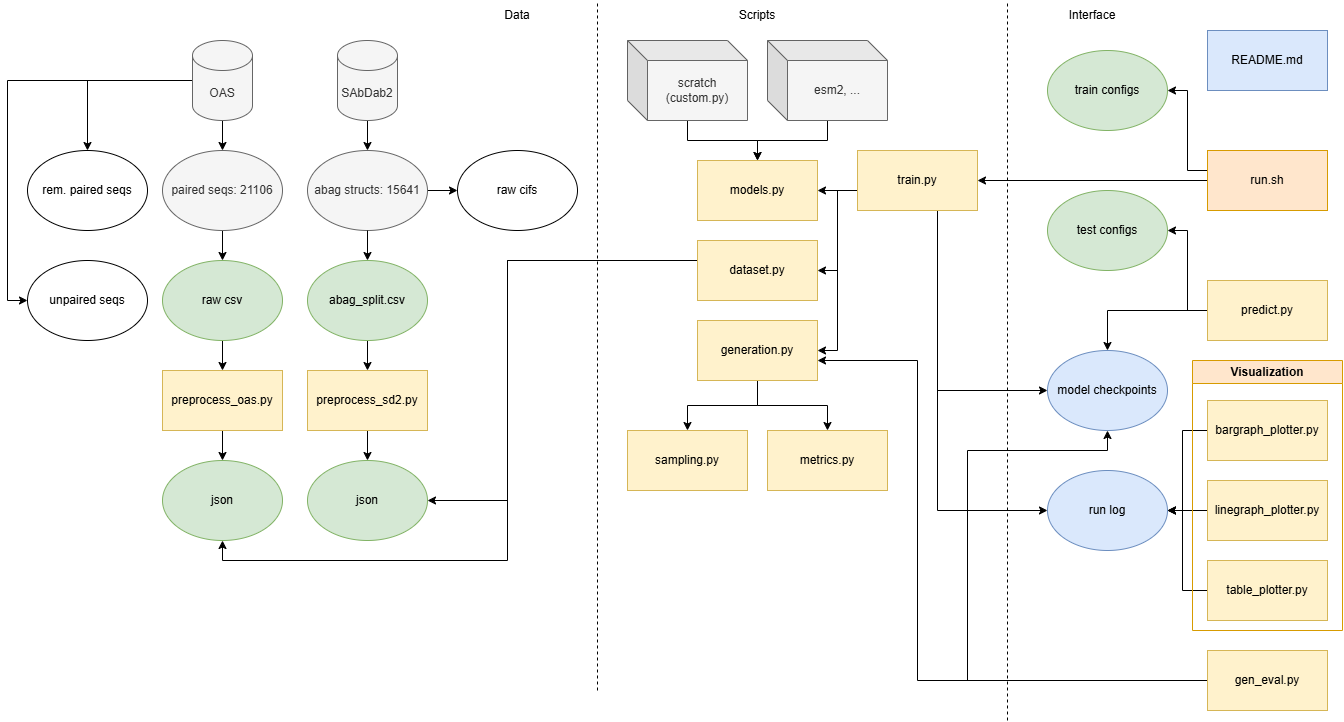

The diagram above was exported from draw.io. Its source (the exported page's mxGraphModel, read from the mxfile embedded in the PNG):
<mxGraphModel dx="2293" dy="954" grid="1" gridSize="10" guides="1" tooltips="1" connect="1" arrows="1" fold="1" page="1" pageScale="1" pageWidth="850" pageHeight="1100" math="0" shadow="0">
  <root>
    <mxCell id="0" />
    <mxCell id="1" parent="0" />
    <mxCell id="pPjNgIk90APnVDBYRhZw-1" edge="1" parent="1" source="F1iBgLPb3GuUR-QJxzyk-2" style="edgeStyle=orthogonalEdgeStyle;rounded=0;orthogonalLoop=1;jettySize=auto;html=1;" target="F1iBgLPb3GuUR-QJxzyk-13" value="">
      <mxGeometry relative="1" as="geometry" />
    </mxCell>
    <mxCell id="pPjNgIk90APnVDBYRhZw-2" edge="1" parent="1" source="F1iBgLPb3GuUR-QJxzyk-2" style="edgeStyle=orthogonalEdgeStyle;rounded=0;orthogonalLoop=1;jettySize=auto;html=1;" target="yhFFqCtk0clK-Z5DUluF-7">
      <mxGeometry relative="1" as="geometry" />
    </mxCell>
    <mxCell id="F1iBgLPb3GuUR-QJxzyk-2" parent="1" style="rounded=0;whiteSpace=wrap;html=1;fillColor=#fff2cc;strokeColor=#d6b656;" value="generation.py" vertex="1">
      <mxGeometry height="60" width="120" x="-20" y="360" as="geometry" />
    </mxCell>
    <mxCell id="F1iBgLPb3GuUR-QJxzyk-75" edge="1" parent="1" source="F1iBgLPb3GuUR-QJxzyk-3" style="edgeStyle=orthogonalEdgeStyle;rounded=0;orthogonalLoop=1;jettySize=auto;html=1;" target="F1iBgLPb3GuUR-QJxzyk-55" value="">
      <mxGeometry relative="1" as="geometry" />
    </mxCell>
    <mxCell id="F1iBgLPb3GuUR-QJxzyk-88" edge="1" parent="1" source="F1iBgLPb3GuUR-QJxzyk-3" style="edgeStyle=orthogonalEdgeStyle;rounded=0;orthogonalLoop=1;jettySize=auto;html=1;" target="F1iBgLPb3GuUR-QJxzyk-66" value="">
      <mxGeometry relative="1" as="geometry">
        <Array as="points">
          <mxPoint x="470" y="350" />
          <mxPoint x="470" y="270" />
        </Array>
      </mxGeometry>
    </mxCell>
    <mxCell id="F1iBgLPb3GuUR-QJxzyk-3" parent="1" style="rounded=0;whiteSpace=wrap;html=1;fillColor=#fff2cc;strokeColor=#d6b656;" value="predict.py" vertex="1">
      <mxGeometry height="60" width="120" x="490" y="320" as="geometry" />
    </mxCell>
    <mxCell id="F1iBgLPb3GuUR-QJxzyk-10" parent="1" style="text;html=1;whiteSpace=wrap;strokeColor=none;fillColor=none;align=center;verticalAlign=middle;rounded=0;" value="Scripts" vertex="1">
      <mxGeometry height="30" width="60" x="10" y="40" as="geometry" />
    </mxCell>
    <mxCell id="F1iBgLPb3GuUR-QJxzyk-11" parent="1" style="text;html=1;whiteSpace=wrap;strokeColor=none;fillColor=none;align=center;verticalAlign=middle;rounded=0;" value="Interface" vertex="1">
      <mxGeometry height="30" width="60" x="345" y="40" as="geometry" />
    </mxCell>
    <mxCell id="F1iBgLPb3GuUR-QJxzyk-64" edge="1" parent="1" source="F1iBgLPb3GuUR-QJxzyk-12" style="edgeStyle=orthogonalEdgeStyle;rounded=0;orthogonalLoop=1;jettySize=auto;html=1;" target="F1iBgLPb3GuUR-QJxzyk-59" value="">
      <mxGeometry relative="1" as="geometry" />
    </mxCell>
    <mxCell id="F1iBgLPb3GuUR-QJxzyk-89" edge="1" parent="1" source="F1iBgLPb3GuUR-QJxzyk-12" style="edgeStyle=orthogonalEdgeStyle;rounded=0;orthogonalLoop=1;jettySize=auto;html=1;" target="F1iBgLPb3GuUR-QJxzyk-53" value="">
      <mxGeometry relative="1" as="geometry">
        <Array as="points">
          <mxPoint x="470" y="210" />
          <mxPoint x="470" y="130" />
        </Array>
      </mxGeometry>
    </mxCell>
    <mxCell id="F1iBgLPb3GuUR-QJxzyk-12" parent="1" style="rounded=0;whiteSpace=wrap;html=1;fillColor=#ffe6cc;strokeColor=#d79b00;" value="run.sh" vertex="1">
      <mxGeometry height="60" width="120" x="490" y="190" as="geometry" />
    </mxCell>
    <mxCell id="F1iBgLPb3GuUR-QJxzyk-13" parent="1" style="rounded=0;whiteSpace=wrap;html=1;fillColor=#fff2cc;strokeColor=#d6b656;" value="metrics.py" vertex="1">
      <mxGeometry height="60" width="120" x="50" y="470" as="geometry" />
    </mxCell>
    <mxCell id="F1iBgLPb3GuUR-QJxzyk-26" edge="1" parent="1" source="F1iBgLPb3GuUR-QJxzyk-15" style="edgeStyle=orthogonalEdgeStyle;rounded=0;orthogonalLoop=1;jettySize=auto;html=1;" target="F1iBgLPb3GuUR-QJxzyk-25" value="">
      <mxGeometry relative="1" as="geometry" />
    </mxCell>
    <mxCell id="F1iBgLPb3GuUR-QJxzyk-15" parent="1" style="shape=cylinder3;whiteSpace=wrap;html=1;boundedLbl=1;backgroundOutline=1;size=15;fillColor=#f5f5f5;strokeColor=#666666;fontColor=#333333;" value="SAbDab2" vertex="1">
      <mxGeometry height="80" width="60" x="-380" y="80" as="geometry" />
    </mxCell>
    <mxCell id="F1iBgLPb3GuUR-QJxzyk-27" edge="1" parent="1" source="F1iBgLPb3GuUR-QJxzyk-16" style="edgeStyle=orthogonalEdgeStyle;rounded=0;orthogonalLoop=1;jettySize=auto;html=1;" target="F1iBgLPb3GuUR-QJxzyk-24" value="">
      <mxGeometry relative="1" as="geometry" />
    </mxCell>
    <mxCell id="F1iBgLPb3GuUR-QJxzyk-41" edge="1" parent="1" source="F1iBgLPb3GuUR-QJxzyk-16" style="edgeStyle=orthogonalEdgeStyle;rounded=0;orthogonalLoop=1;jettySize=auto;html=1;" target="F1iBgLPb3GuUR-QJxzyk-39">
      <mxGeometry relative="1" as="geometry" />
    </mxCell>
    <mxCell id="F1iBgLPb3GuUR-QJxzyk-42" edge="1" parent="1" source="F1iBgLPb3GuUR-QJxzyk-16" style="edgeStyle=orthogonalEdgeStyle;rounded=0;orthogonalLoop=1;jettySize=auto;html=1;" target="F1iBgLPb3GuUR-QJxzyk-40">
      <mxGeometry relative="1" as="geometry">
        <Array as="points">
          <mxPoint x="-710" y="120" />
          <mxPoint x="-710" y="340" />
        </Array>
      </mxGeometry>
    </mxCell>
    <mxCell id="F1iBgLPb3GuUR-QJxzyk-16" parent="1" style="shape=cylinder3;whiteSpace=wrap;html=1;boundedLbl=1;backgroundOutline=1;size=15;fillColor=#f5f5f5;strokeColor=#666666;fontColor=#333333;" value="OAS" vertex="1">
      <mxGeometry height="80" width="60" x="-525" y="80" as="geometry" />
    </mxCell>
    <mxCell id="F1iBgLPb3GuUR-QJxzyk-71" edge="1" parent="1" source="F1iBgLPb3GuUR-QJxzyk-17" style="edgeStyle=orthogonalEdgeStyle;rounded=0;orthogonalLoop=1;jettySize=auto;html=1;" target="F1iBgLPb3GuUR-QJxzyk-44" value="">
      <mxGeometry relative="1" as="geometry">
        <Array as="points">
          <mxPoint x="-210" y="300" />
          <mxPoint x="-210" y="600" />
          <mxPoint x="-495" y="600" />
        </Array>
      </mxGeometry>
    </mxCell>
    <mxCell id="F1iBgLPb3GuUR-QJxzyk-72" edge="1" parent="1" source="F1iBgLPb3GuUR-QJxzyk-17" style="edgeStyle=orthogonalEdgeStyle;rounded=0;orthogonalLoop=1;jettySize=auto;html=1;" target="F1iBgLPb3GuUR-QJxzyk-45" value="">
      <mxGeometry relative="1" as="geometry">
        <Array as="points">
          <mxPoint x="-210" y="300" />
          <mxPoint x="-210" y="540" />
        </Array>
      </mxGeometry>
    </mxCell>
    <mxCell id="F1iBgLPb3GuUR-QJxzyk-17" parent="1" style="rounded=0;whiteSpace=wrap;html=1;fillColor=#fff2cc;strokeColor=#d6b656;" value="dataset.py" vertex="1">
      <mxGeometry height="60" width="120" x="-20" y="280" as="geometry" />
    </mxCell>
    <mxCell id="F1iBgLPb3GuUR-QJxzyk-18" edge="1" parent="1" style="endArrow=none;dashed=1;html=1;rounded=0;" value="">
      <mxGeometry height="50" relative="1" width="50" as="geometry">
        <mxPoint x="-120" y="730" as="sourcePoint" />
        <mxPoint x="-120" y="40" as="targetPoint" />
      </mxGeometry>
    </mxCell>
    <mxCell id="F1iBgLPb3GuUR-QJxzyk-19" parent="1" style="text;html=1;whiteSpace=wrap;strokeColor=none;fillColor=none;align=center;verticalAlign=middle;rounded=0;" value="Data" vertex="1">
      <mxGeometry height="30" width="60" x="-230" y="40" as="geometry" />
    </mxCell>
    <mxCell id="F1iBgLPb3GuUR-QJxzyk-46" edge="1" parent="1" source="F1iBgLPb3GuUR-QJxzyk-21" style="edgeStyle=orthogonalEdgeStyle;rounded=0;orthogonalLoop=1;jettySize=auto;html=1;" target="F1iBgLPb3GuUR-QJxzyk-44" value="">
      <mxGeometry relative="1" as="geometry" />
    </mxCell>
    <mxCell id="F1iBgLPb3GuUR-QJxzyk-21" parent="1" style="rounded=0;whiteSpace=wrap;html=1;fillColor=#fff2cc;strokeColor=#d6b656;" value="preprocess_oas.py" vertex="1">
      <mxGeometry height="60" width="120" x="-555" y="410" as="geometry" />
    </mxCell>
    <mxCell id="F1iBgLPb3GuUR-QJxzyk-47" edge="1" parent="1" source="F1iBgLPb3GuUR-QJxzyk-22" style="edgeStyle=orthogonalEdgeStyle;rounded=0;orthogonalLoop=1;jettySize=auto;html=1;" target="F1iBgLPb3GuUR-QJxzyk-45" value="">
      <mxGeometry relative="1" as="geometry" />
    </mxCell>
    <mxCell id="F1iBgLPb3GuUR-QJxzyk-22" parent="1" style="rounded=0;whiteSpace=wrap;html=1;fillColor=#fff2cc;strokeColor=#d6b656;" value="preprocess_sd2.py" vertex="1">
      <mxGeometry height="60" width="120" x="-410" y="410" as="geometry" />
    </mxCell>
    <mxCell id="F1iBgLPb3GuUR-QJxzyk-31" edge="1" parent="1" source="F1iBgLPb3GuUR-QJxzyk-24" style="edgeStyle=orthogonalEdgeStyle;rounded=0;orthogonalLoop=1;jettySize=auto;html=1;" target="F1iBgLPb3GuUR-QJxzyk-30" value="">
      <mxGeometry relative="1" as="geometry" />
    </mxCell>
    <mxCell id="F1iBgLPb3GuUR-QJxzyk-24" parent="1" style="ellipse;whiteSpace=wrap;html=1;fillColor=#f5f5f5;fontColor=#333333;strokeColor=#666666;" value="paired seqs: 21106" vertex="1">
      <mxGeometry height="80" width="120" x="-555" y="190" as="geometry" />
    </mxCell>
    <mxCell id="F1iBgLPb3GuUR-QJxzyk-43" edge="1" parent="1" source="F1iBgLPb3GuUR-QJxzyk-25" style="edgeStyle=orthogonalEdgeStyle;rounded=0;orthogonalLoop=1;jettySize=auto;html=1;" target="F1iBgLPb3GuUR-QJxzyk-37" value="">
      <mxGeometry relative="1" as="geometry" />
    </mxCell>
    <mxCell id="F1iBgLPb3GuUR-QJxzyk-25" parent="1" style="ellipse;whiteSpace=wrap;html=1;fillColor=#f5f5f5;fontColor=#333333;strokeColor=#666666;" value="abag structs: 15641" vertex="1">
      <mxGeometry height="80" width="120" x="-410" y="190" as="geometry" />
    </mxCell>
    <mxCell id="F1iBgLPb3GuUR-QJxzyk-32" edge="1" parent="1" source="F1iBgLPb3GuUR-QJxzyk-30" style="edgeStyle=orthogonalEdgeStyle;rounded=0;orthogonalLoop=1;jettySize=auto;html=1;" target="F1iBgLPb3GuUR-QJxzyk-21" value="">
      <mxGeometry relative="1" as="geometry" />
    </mxCell>
    <mxCell id="F1iBgLPb3GuUR-QJxzyk-30" parent="1" style="ellipse;whiteSpace=wrap;html=1;fillColor=#d5e8d4;strokeColor=#82b366;" value="raw csv" vertex="1">
      <mxGeometry height="80" width="120" x="-555" y="300" as="geometry" />
    </mxCell>
    <mxCell id="F1iBgLPb3GuUR-QJxzyk-33" edge="1" parent="1" source="F1iBgLPb3GuUR-QJxzyk-25" style="edgeStyle=orthogonalEdgeStyle;rounded=0;orthogonalLoop=1;jettySize=auto;html=1;" target="F1iBgLPb3GuUR-QJxzyk-35" value="">
      <mxGeometry relative="1" as="geometry">
        <Array as="points" />
        <mxPoint x="-350" y="270" as="sourcePoint" />
      </mxGeometry>
    </mxCell>
    <mxCell id="F1iBgLPb3GuUR-QJxzyk-34" edge="1" parent="1" source="F1iBgLPb3GuUR-QJxzyk-35" style="edgeStyle=orthogonalEdgeStyle;rounded=0;orthogonalLoop=1;jettySize=auto;html=1;" target="F1iBgLPb3GuUR-QJxzyk-22" value="">
      <mxGeometry relative="1" as="geometry">
        <mxPoint x="-350" y="420" as="targetPoint" />
      </mxGeometry>
    </mxCell>
    <mxCell id="F1iBgLPb3GuUR-QJxzyk-35" parent="1" style="ellipse;whiteSpace=wrap;html=1;fillColor=#d5e8d4;strokeColor=#82b366;" value="abag_split.csv" vertex="1">
      <mxGeometry height="80" width="120" x="-410" y="300" as="geometry" />
    </mxCell>
    <mxCell id="F1iBgLPb3GuUR-QJxzyk-37" parent="1" style="ellipse;whiteSpace=wrap;html=1;" value="raw cifs" vertex="1">
      <mxGeometry height="80" width="120" x="-260" y="190" as="geometry" />
    </mxCell>
    <mxCell id="F1iBgLPb3GuUR-QJxzyk-39" parent="1" style="ellipse;whiteSpace=wrap;html=1;" value="rem. paired seqs" vertex="1">
      <mxGeometry height="80" width="120" x="-690" y="190" as="geometry" />
    </mxCell>
    <mxCell id="F1iBgLPb3GuUR-QJxzyk-40" parent="1" style="ellipse;whiteSpace=wrap;html=1;" value="unpaired seqs" vertex="1">
      <mxGeometry height="80" width="120" x="-690" y="300" as="geometry" />
    </mxCell>
    <mxCell id="F1iBgLPb3GuUR-QJxzyk-44" parent="1" style="ellipse;whiteSpace=wrap;html=1;fillColor=#d5e8d4;strokeColor=#82b366;" value="json" vertex="1">
      <mxGeometry height="80" width="120" x="-555" y="500" as="geometry" />
    </mxCell>
    <mxCell id="F1iBgLPb3GuUR-QJxzyk-45" parent="1" style="ellipse;whiteSpace=wrap;html=1;fillColor=#d5e8d4;strokeColor=#82b366;" value="json" vertex="1">
      <mxGeometry height="80" width="120" x="-410" y="500" as="geometry" />
    </mxCell>
    <mxCell id="F1iBgLPb3GuUR-QJxzyk-53" parent="1" style="ellipse;whiteSpace=wrap;html=1;fillColor=#d5e8d4;strokeColor=#82b366;" value="train configs" vertex="1">
      <mxGeometry height="80" width="120" x="330" y="90" as="geometry" />
    </mxCell>
    <mxCell id="F1iBgLPb3GuUR-QJxzyk-54" parent="1" style="ellipse;whiteSpace=wrap;html=1;fillColor=#dae8fc;strokeColor=#6c8ebf;" value="run log" vertex="1">
      <mxGeometry height="80" width="120" x="330" y="510" as="geometry" />
    </mxCell>
    <mxCell id="F1iBgLPb3GuUR-QJxzyk-55" parent="1" style="ellipse;whiteSpace=wrap;html=1;fillColor=#dae8fc;strokeColor=#6c8ebf;" value="model checkpoints" vertex="1">
      <mxGeometry height="80" width="120" x="330" y="390" as="geometry" />
    </mxCell>
    <mxCell id="F1iBgLPb3GuUR-QJxzyk-79" edge="1" parent="1" source="F1iBgLPb3GuUR-QJxzyk-57" style="edgeStyle=orthogonalEdgeStyle;rounded=0;orthogonalLoop=1;jettySize=auto;html=1;" target="F1iBgLPb3GuUR-QJxzyk-78" value="">
      <mxGeometry relative="1" as="geometry" />
    </mxCell>
    <mxCell id="F1iBgLPb3GuUR-QJxzyk-57" parent="1" style="shape=cube;whiteSpace=wrap;html=1;boundedLbl=1;backgroundOutline=1;darkOpacity=0.05;darkOpacity2=0.1;fillColor=#f5f5f5;strokeColor=#666666;fontColor=#333333;" value="scratch (custom.py)" vertex="1">
      <mxGeometry height="80" width="120" x="-90" y="80" as="geometry" />
    </mxCell>
    <mxCell id="F1iBgLPb3GuUR-QJxzyk-80" edge="1" parent="1" source="F1iBgLPb3GuUR-QJxzyk-58" style="edgeStyle=orthogonalEdgeStyle;rounded=0;orthogonalLoop=1;jettySize=auto;html=1;" target="F1iBgLPb3GuUR-QJxzyk-78" value="">
      <mxGeometry relative="1" as="geometry" />
    </mxCell>
    <mxCell id="F1iBgLPb3GuUR-QJxzyk-58" parent="1" style="shape=cube;whiteSpace=wrap;html=1;boundedLbl=1;backgroundOutline=1;darkOpacity=0.05;darkOpacity2=0.1;fillColor=#f5f5f5;strokeColor=#666666;fontColor=#333333;" value="esm2, ..." vertex="1">
      <mxGeometry height="80" width="120" x="50" y="80" as="geometry" />
    </mxCell>
    <mxCell id="F1iBgLPb3GuUR-QJxzyk-62" edge="1" parent="1" source="F1iBgLPb3GuUR-QJxzyk-59" style="edgeStyle=orthogonalEdgeStyle;rounded=0;orthogonalLoop=1;jettySize=auto;html=1;" target="F1iBgLPb3GuUR-QJxzyk-2">
      <mxGeometry relative="1" as="geometry">
        <Array as="points">
          <mxPoint x="120" y="230" />
          <mxPoint x="120" y="390" />
        </Array>
      </mxGeometry>
    </mxCell>
    <mxCell id="F1iBgLPb3GuUR-QJxzyk-73" edge="1" parent="1" source="F1iBgLPb3GuUR-QJxzyk-59" style="edgeStyle=orthogonalEdgeStyle;rounded=0;orthogonalLoop=1;jettySize=auto;html=1;" target="F1iBgLPb3GuUR-QJxzyk-17">
      <mxGeometry relative="1" as="geometry">
        <Array as="points">
          <mxPoint x="120" y="230" />
          <mxPoint x="120" y="310" />
        </Array>
      </mxGeometry>
    </mxCell>
    <mxCell id="F1iBgLPb3GuUR-QJxzyk-74" edge="1" parent="1" source="F1iBgLPb3GuUR-QJxzyk-59" style="edgeStyle=orthogonalEdgeStyle;rounded=0;orthogonalLoop=1;jettySize=auto;html=1;" target="F1iBgLPb3GuUR-QJxzyk-55" value="">
      <mxGeometry relative="1" as="geometry">
        <Array as="points">
          <mxPoint x="220" y="430" />
        </Array>
      </mxGeometry>
    </mxCell>
    <mxCell id="F1iBgLPb3GuUR-QJxzyk-77" edge="1" parent="1" source="F1iBgLPb3GuUR-QJxzyk-59" style="edgeStyle=orthogonalEdgeStyle;rounded=0;orthogonalLoop=1;jettySize=auto;html=1;" target="F1iBgLPb3GuUR-QJxzyk-54">
      <mxGeometry relative="1" as="geometry">
        <Array as="points">
          <mxPoint x="220" y="550" />
        </Array>
      </mxGeometry>
    </mxCell>
    <mxCell id="F1iBgLPb3GuUR-QJxzyk-82" edge="1" parent="1" source="F1iBgLPb3GuUR-QJxzyk-59" style="edgeStyle=orthogonalEdgeStyle;rounded=0;orthogonalLoop=1;jettySize=auto;html=1;exitX=0.25;exitY=0;exitDx=0;exitDy=0;" target="F1iBgLPb3GuUR-QJxzyk-78">
      <mxGeometry relative="1" as="geometry">
        <Array as="points">
          <mxPoint x="220" y="230" />
        </Array>
      </mxGeometry>
    </mxCell>
    <mxCell id="F1iBgLPb3GuUR-QJxzyk-59" parent="1" style="rounded=0;whiteSpace=wrap;html=1;fillColor=#fff2cc;strokeColor=#d6b656;" value="train.py" vertex="1">
      <mxGeometry height="60" width="120" x="140" y="190" as="geometry" />
    </mxCell>
    <mxCell id="F1iBgLPb3GuUR-QJxzyk-65" edge="1" parent="1" style="endArrow=none;dashed=1;html=1;rounded=0;" value="">
      <mxGeometry height="50" relative="1" width="50" as="geometry">
        <mxPoint x="290" y="760" as="sourcePoint" />
        <mxPoint x="290" y="40" as="targetPoint" />
      </mxGeometry>
    </mxCell>
    <mxCell id="F1iBgLPb3GuUR-QJxzyk-66" parent="1" style="ellipse;whiteSpace=wrap;html=1;fillColor=#d5e8d4;strokeColor=#82b366;" value="test configs" vertex="1">
      <mxGeometry height="80" width="120" x="330" y="230" as="geometry" />
    </mxCell>
    <mxCell id="F1iBgLPb3GuUR-QJxzyk-78" parent="1" style="rounded=0;whiteSpace=wrap;html=1;fillColor=#fff2cc;strokeColor=#d6b656;" value="models.py" vertex="1">
      <mxGeometry height="60" width="120" x="-20" y="200" as="geometry" />
    </mxCell>
    <mxCell id="F1iBgLPb3GuUR-QJxzyk-85" edge="1" parent="1" source="F1iBgLPb3GuUR-QJxzyk-83" style="edgeStyle=orthogonalEdgeStyle;rounded=0;orthogonalLoop=1;jettySize=auto;html=1;" target="F1iBgLPb3GuUR-QJxzyk-54" value="">
      <mxGeometry relative="1" as="geometry" />
    </mxCell>
    <mxCell id="F1iBgLPb3GuUR-QJxzyk-86" edge="1" parent="1" source="F1iBgLPb3GuUR-QJxzyk-84" style="edgeStyle=orthogonalEdgeStyle;rounded=0;orthogonalLoop=1;jettySize=auto;html=1;" target="F1iBgLPb3GuUR-QJxzyk-54" value="">
      <mxGeometry relative="1" as="geometry">
        <Array as="points">
          <mxPoint x="465" y="630" />
          <mxPoint x="465" y="550" />
        </Array>
      </mxGeometry>
    </mxCell>
    <mxCell id="F1iBgLPb3GuUR-QJxzyk-87" parent="1" style="rounded=0;whiteSpace=wrap;html=1;fillColor=#dae8fc;strokeColor=#6c8ebf;" value="README.md" vertex="1">
      <mxGeometry height="60" width="120" x="490" y="70" as="geometry" />
    </mxCell>
    <mxCell id="yhFFqCtk0clK-Z5DUluF-2" edge="1" parent="1" source="yhFFqCtk0clK-Z5DUluF-1" style="edgeStyle=orthogonalEdgeStyle;rounded=0;orthogonalLoop=1;jettySize=auto;html=1;" target="F1iBgLPb3GuUR-QJxzyk-54" value="">
      <mxGeometry relative="1" as="geometry">
        <Array as="points">
          <mxPoint x="465" y="470" />
          <mxPoint x="465" y="550" />
        </Array>
      </mxGeometry>
    </mxCell>
    <mxCell id="yhFFqCtk0clK-Z5DUluF-3" parent="1" style="swimlane;whiteSpace=wrap;html=1;fillColor=#ffe6cc;strokeColor=#d79b00;" value="Visualization" vertex="1">
      <mxGeometry height="270" width="150" x="475" y="400" as="geometry" />
    </mxCell>
    <mxCell id="F1iBgLPb3GuUR-QJxzyk-84" parent="yhFFqCtk0clK-Z5DUluF-3" style="rounded=0;whiteSpace=wrap;html=1;fillColor=#fff2cc;strokeColor=#d6b656;" value="table_plotter.py" vertex="1">
      <mxGeometry height="60" width="120" x="15" y="200" as="geometry" />
    </mxCell>
    <mxCell id="F1iBgLPb3GuUR-QJxzyk-83" parent="yhFFqCtk0clK-Z5DUluF-3" style="rounded=0;whiteSpace=wrap;html=1;fillColor=#fff2cc;strokeColor=#d6b656;" value="linegraph_plotter.py" vertex="1">
      <mxGeometry height="60" width="120" x="15" y="120" as="geometry" />
    </mxCell>
    <mxCell id="yhFFqCtk0clK-Z5DUluF-1" parent="yhFFqCtk0clK-Z5DUluF-3" style="rounded=0;whiteSpace=wrap;html=1;fillColor=#fff2cc;strokeColor=#d6b656;" value="bargraph_plotter.py" vertex="1">
      <mxGeometry height="60" width="120" x="15" y="40" as="geometry" />
    </mxCell>
    <mxCell id="yhFFqCtk0clK-Z5DUluF-5" edge="1" parent="1" source="yhFFqCtk0clK-Z5DUluF-4" style="edgeStyle=orthogonalEdgeStyle;rounded=0;orthogonalLoop=1;jettySize=auto;html=1;exitX=0;exitY=0.5;exitDx=0;exitDy=0;" target="F1iBgLPb3GuUR-QJxzyk-55">
      <mxGeometry relative="1" as="geometry">
        <Array as="points">
          <mxPoint x="250" y="720" />
          <mxPoint x="250" y="490" />
          <mxPoint x="390" y="490" />
        </Array>
        <mxPoint x="240" y="480" as="targetPoint" />
      </mxGeometry>
    </mxCell>
    <mxCell id="yhFFqCtk0clK-Z5DUluF-6" edge="1" parent="1" source="yhFFqCtk0clK-Z5DUluF-4" style="edgeStyle=orthogonalEdgeStyle;rounded=0;orthogonalLoop=1;jettySize=auto;html=1;exitX=0;exitY=0.5;exitDx=0;exitDy=0;" target="F1iBgLPb3GuUR-QJxzyk-2">
      <mxGeometry relative="1" as="geometry">
        <Array as="points">
          <mxPoint x="200" y="720" />
          <mxPoint x="200" y="400" />
        </Array>
      </mxGeometry>
    </mxCell>
    <mxCell id="yhFFqCtk0clK-Z5DUluF-4" parent="1" style="rounded=0;whiteSpace=wrap;html=1;fillColor=#fff2cc;strokeColor=#d6b656;" value="gen_eval.py" vertex="1">
      <mxGeometry height="60" width="120" x="490" y="690" as="geometry" />
    </mxCell>
    <mxCell id="yhFFqCtk0clK-Z5DUluF-7" parent="1" style="rounded=0;whiteSpace=wrap;html=1;fillColor=#fff2cc;strokeColor=#d6b656;" value="sampling.py" vertex="1">
      <mxGeometry height="60" width="120" x="-90" y="470" as="geometry" />
    </mxCell>
  </root>
</mxGraphModel>